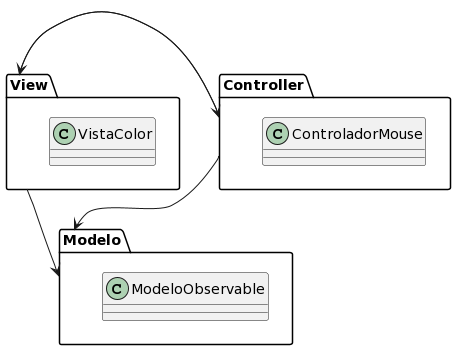

The diagram above was rendered by PlantUML. Its source (embedded in the PNG):
@startuml
package "Modelo" {
        class ModeloObservable
}

package "Controller" {
        class ControladorMouse
}

package "View" {
        class VistaColor
}


View -> Controller
Controller -> View
View --> Modelo
Controller -> Modelo
@enduml